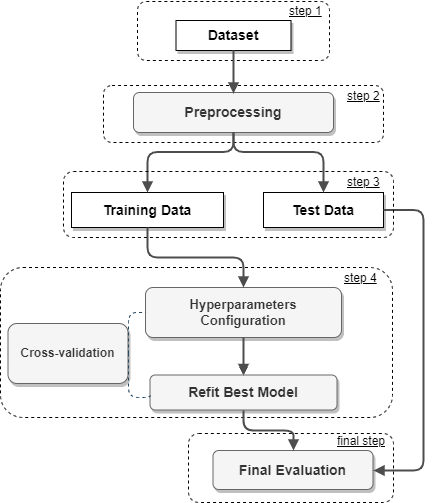

The diagram above was exported from draw.io. Its source (the exported page's mxGraphModel, read from the mxfile embedded in the PNG):
<mxGraphModel dx="854" dy="468" grid="1" gridSize="10" guides="1" tooltips="1" connect="1" arrows="1" fold="1" page="1" pageScale="1.5" pageWidth="1169" pageHeight="827" background="#ffffff" math="0" shadow="0">
  <root>
    <mxCell id="0" />
    <mxCell id="1" parent="0" />
    <mxCell id="uPLp-7lvXIJuWFu8D_5X-48" value="" style="rounded=1;whiteSpace=wrap;html=1;fillColor=none;dashed=1;" parent="1" vertex="1">
      <mxGeometry x="684" y="424" width="192" height="59" as="geometry" />
    </mxCell>
    <mxCell id="uPLp-7lvXIJuWFu8D_5X-49" value="" style="rounded=1;whiteSpace=wrap;html=1;fillColor=none;dashed=1;" parent="1" vertex="1">
      <mxGeometry x="650" y="508" width="280" height="57" as="geometry" />
    </mxCell>
    <mxCell id="uPLp-7lvXIJuWFu8D_5X-51" value="" style="rounded=1;whiteSpace=wrap;html=1;fillColor=none;dashed=1;" parent="1" vertex="1">
      <mxGeometry x="735" y="856" width="205" height="69" as="geometry" />
    </mxCell>
    <mxCell id="uPLp-7lvXIJuWFu8D_5X-50" value="" style="rounded=1;whiteSpace=wrap;html=1;fillColor=none;dashed=1;" parent="1" vertex="1">
      <mxGeometry x="547" y="690" width="392" height="150" as="geometry" />
    </mxCell>
    <mxCell id="2" value="Preprocessing" style="rounded=1;shadow=1;fontStyle=1;fontSize=14;fillColor=#f5f5f5;strokeColor=#666666;fontColor=#333333;" parent="1" vertex="1">
      <mxGeometry x="680" y="515" width="200" height="40" as="geometry" />
    </mxCell>
    <mxCell id="YusYB3bPb7Lly5xahCoq-42" value="" style="edgeStyle=orthogonalEdgeStyle;rounded=0;orthogonalLoop=1;jettySize=auto;html=1;" edge="1" parent="1" source="4" target="4pnnllfZgIzwNJhCj33c-62">
      <mxGeometry relative="1" as="geometry" />
    </mxCell>
    <mxCell id="4" value="Hyperparameters&#10; Configuration" style="rounded=1;shadow=1;fontStyle=1;fontSize=13;fillColor=#f5f5f5;strokeColor=#666666;fontColor=#333333;" parent="1" vertex="1">
      <mxGeometry x="692" y="710" width="196" height="50" as="geometry" />
    </mxCell>
    <mxCell id="5" value="Training Data" style="rounded=0;shadow=1;fontStyle=1;fontSize=14;" parent="1" vertex="1">
      <mxGeometry x="618" y="615" width="152" height="35" as="geometry" />
    </mxCell>
    <mxCell id="6" value="Test Data" style="rounded=0;shadow=1;fontStyle=1;fontSize=14;" parent="1" vertex="1">
      <mxGeometry x="810" y="615" width="120" height="35" as="geometry" />
    </mxCell>
    <mxCell id="8" value="Cross-validation" style="rounded=1;fillColor=#f5f5f5;shadow=1;fontStyle=1;fontSize=12;strokeColor=#666666;fontColor=#333333;" parent="1" vertex="1">
      <mxGeometry x="554.5" y="746" width="120" height="60" as="geometry" />
    </mxCell>
    <mxCell id="13" value="Dataset " style="rounded=0;shadow=1;fontStyle=1;fontSize=14;" parent="1" vertex="1">
      <mxGeometry x="722.5" y="443" width="115" height="30" as="geometry" />
    </mxCell>
    <mxCell id="18" value="Final Evaluation" style="rounded=1;shadow=1;fontStyle=1;fontSize=14;fillColor=#f5f5f5;strokeColor=#666666;fontColor=#333333;" parent="1" vertex="1">
      <mxGeometry x="759.5" y="873" width="160" height="39" as="geometry" />
    </mxCell>
    <mxCell id="31" value="" style="edgeStyle=elbowEdgeStyle;elbow=vertical;strokeWidth=2;endArrow=block;endFill=1;fontStyle=1;strokeColor=#4D4D4D;exitX=0.5;exitY=1;exitDx=0;exitDy=0;entryX=0.5;entryY=0;entryDx=0;entryDy=0;" parent="1" source="2" target="5" edge="1">
      <mxGeometry x="30" y="440" width="100" height="100" as="geometry">
        <mxPoint x="780" y="680" as="sourcePoint" />
        <mxPoint x="130" y="440" as="targetPoint" />
        <Array as="points">
          <mxPoint x="698" y="574.5" />
        </Array>
      </mxGeometry>
    </mxCell>
    <mxCell id="32" value="" style="edgeStyle=elbowEdgeStyle;elbow=vertical;strokeWidth=2;endArrow=block;endFill=1;fontStyle=1;strokeColor=#4D4D4D;exitX=0.5;exitY=1;exitDx=0;exitDy=0;entryX=0.5;entryY=0;entryDx=0;entryDy=0;" parent="1" source="2" target="6" edge="1">
      <mxGeometry x="30" y="440" width="100" height="100" as="geometry">
        <mxPoint x="780" y="680" as="sourcePoint" />
        <mxPoint x="130" y="440" as="targetPoint" />
        <Array as="points">
          <mxPoint x="868" y="574.5" />
        </Array>
      </mxGeometry>
    </mxCell>
    <mxCell id="42" value="" style="edgeStyle=elbowEdgeStyle;elbow=vertical;strokeWidth=2;endArrow=block;endFill=1;fontStyle=1;strokeColor=#4D4D4D;entryX=0.5;entryY=0;entryDx=0;entryDy=0;" parent="1" source="13" edge="1">
      <mxGeometry x="70" y="541" width="100" height="100" as="geometry">
        <mxPoint x="70" y="641" as="sourcePoint" />
        <mxPoint x="780" y="516" as="targetPoint" />
      </mxGeometry>
    </mxCell>
    <mxCell id="4pnnllfZgIzwNJhCj33c-61" value="" style="edgeStyle=elbowEdgeStyle;elbow=vertical;strokeWidth=2;endArrow=block;endFill=1;fontStyle=1;strokeColor=#4D4D4D;exitX=0.5;exitY=1;exitDx=0;exitDy=0;" parent="1" source="5" target="4" edge="1">
      <mxGeometry x="69" y="630" width="100" height="100" as="geometry">
        <mxPoint x="610" y="790" as="sourcePoint" />
        <mxPoint x="617" y="820" as="targetPoint" />
      </mxGeometry>
    </mxCell>
    <mxCell id="4pnnllfZgIzwNJhCj33c-62" value="Refit Best Model" style="rounded=1;shadow=1;fontStyle=1;fontSize=14;fillColor=#f5f5f5;strokeColor=#666666;fontColor=#333333;" parent="1" vertex="1">
      <mxGeometry x="696.5" y="797.5" width="187" height="35" as="geometry" />
    </mxCell>
    <mxCell id="4pnnllfZgIzwNJhCj33c-63" value="" style="edgeStyle=elbowEdgeStyle;elbow=vertical;strokeWidth=2;endArrow=block;endFill=1;fontStyle=1;strokeColor=#4D4D4D;exitX=0.5;exitY=1;exitDx=0;exitDy=0;" parent="1" source="4" target="4pnnllfZgIzwNJhCj33c-62" edge="1">
      <mxGeometry x="175" y="630" width="100" height="100" as="geometry">
        <mxPoint x="724" y="675" as="sourcePoint" />
        <mxPoint x="724" y="720" as="targetPoint" />
      </mxGeometry>
    </mxCell>
    <mxCell id="4pnnllfZgIzwNJhCj33c-64" value="" style="edgeStyle=elbowEdgeStyle;elbow=vertical;strokeWidth=2;endArrow=block;endFill=1;fontStyle=1;strokeColor=#4D4D4D;entryX=1;entryY=0.5;entryDx=0;entryDy=0;" parent="1" source="6" target="18" edge="1">
      <mxGeometry x="89" y="650" width="100" height="100" as="geometry">
        <mxPoint x="930" y="700" as="sourcePoint" />
        <mxPoint x="960" y="970" as="targetPoint" />
        <Array as="points">
          <mxPoint x="970" y="970" />
        </Array>
      </mxGeometry>
    </mxCell>
    <mxCell id="4pnnllfZgIzwNJhCj33c-65" value="" style="edgeStyle=elbowEdgeStyle;elbow=vertical;strokeWidth=2;endArrow=block;endFill=1;fontStyle=1;strokeColor=#4D4D4D;exitX=0.5;exitY=1;exitDx=0;exitDy=0;entryX=0.5;entryY=0;entryDx=0;entryDy=0;" parent="1" source="4pnnllfZgIzwNJhCj33c-62" target="18" edge="1">
      <mxGeometry x="106" y="730" width="100" height="100" as="geometry">
        <mxPoint x="645" y="870" as="sourcePoint" />
        <mxPoint x="756" y="940" as="targetPoint" />
        <Array as="points" />
      </mxGeometry>
    </mxCell>
    <mxCell id="4pnnllfZgIzwNJhCj33c-67" value="" style="edgeStyle=elbowEdgeStyle;elbow=vertical;strokeWidth=1;endArrow=none;endFill=0;fontStyle=1;strokeColor=#23445D;exitX=1;exitY=0.5;exitDx=0;exitDy=0;entryX=0;entryY=0.5;entryDx=0;entryDy=0;dashed=1;" parent="1" source="8" target="4" edge="1">
      <mxGeometry x="246" y="628.5" width="100" height="100" as="geometry">
        <mxPoint x="795" y="673.5" as="sourcePoint" />
        <mxPoint x="768" y="735" as="targetPoint" />
        <Array as="points">
          <mxPoint x="667" y="735" />
        </Array>
      </mxGeometry>
    </mxCell>
    <mxCell id="ScvWr7TCdeoxsnTT4A5o-42" value="" style="edgeStyle=elbowEdgeStyle;elbow=vertical;strokeWidth=1;endArrow=none;endFill=0;fontStyle=1;strokeColor=#23445D;entryX=0;entryY=0.5;entryDx=0;entryDy=0;dashed=1;exitX=1;exitY=0.5;exitDx=0;exitDy=0;" parent="1" source="8" target="4pnnllfZgIzwNJhCj33c-62" edge="1">
      <mxGeometry x="256" y="638.5" width="100" height="100" as="geometry">
        <mxPoint x="617" y="798.5" as="sourcePoint" />
        <mxPoint x="773" y="846" as="targetPoint" />
        <Array as="points">
          <mxPoint x="677" y="820" />
        </Array>
      </mxGeometry>
    </mxCell>
    <mxCell id="uPLp-7lvXIJuWFu8D_5X-52" value="&lt;div&gt;&lt;font style=&quot;font-size: 12px&quot;&gt;step 4&lt;br&gt;&lt;/font&gt;&lt;/div&gt;" style="text;strokeColor=none;fillColor=none;html=1;fontSize=12;fontStyle=4;verticalAlign=middle;align=center;rounded=0;dashed=1;" parent="1" vertex="1">
      <mxGeometry x="887" y="690" width="40" height="20" as="geometry" />
    </mxCell>
    <mxCell id="uPLp-7lvXIJuWFu8D_5X-55" value="&lt;font style=&quot;font-size: 12px&quot;&gt;final step&lt;br&gt;&lt;/font&gt;" style="text;strokeColor=none;fillColor=none;html=1;fontSize=12;fontStyle=4;verticalAlign=middle;align=center;rounded=0;dashed=1;" parent="1" vertex="1">
      <mxGeometry x="888" y="853" width="40" height="19" as="geometry" />
    </mxCell>
    <mxCell id="uPLp-7lvXIJuWFu8D_5X-56" value="&lt;font style=&quot;font-size: 12px&quot;&gt;step 2&lt;br&gt;&lt;/font&gt;" style="text;strokeColor=none;fillColor=none;html=1;fontSize=12;fontStyle=4;verticalAlign=middle;align=center;rounded=0;dashed=1;" parent="1" vertex="1">
      <mxGeometry x="890" y="508" width="40" height="20" as="geometry" />
    </mxCell>
    <mxCell id="uPLp-7lvXIJuWFu8D_5X-57" value="&lt;div&gt;&lt;font style=&quot;font-size: 12px&quot;&gt;step 1&lt;/font&gt;&lt;/div&gt;" style="text;strokeColor=none;fillColor=none;html=1;fontSize=12;fontStyle=4;verticalAlign=middle;align=center;rounded=0;dashed=1;" parent="1" vertex="1">
      <mxGeometry x="832.5" y="423" width="40" height="20" as="geometry" />
    </mxCell>
    <mxCell id="D-5vbiySwRs6iC5c5KLG-42" value="" style="rounded=1;whiteSpace=wrap;html=1;fillColor=none;dashed=1;" parent="1" vertex="1">
      <mxGeometry x="610" y="594" width="330" height="66" as="geometry" />
    </mxCell>
    <mxCell id="D-5vbiySwRs6iC5c5KLG-43" value="&lt;font style=&quot;font-size: 12px&quot;&gt;step 3&lt;br&gt;&lt;/font&gt;" style="text;strokeColor=none;fillColor=none;html=1;fontSize=12;fontStyle=4;verticalAlign=middle;align=center;rounded=0;dashed=1;" parent="1" vertex="1">
      <mxGeometry x="890" y="594" width="40" height="20" as="geometry" />
    </mxCell>
  </root>
</mxGraphModel>